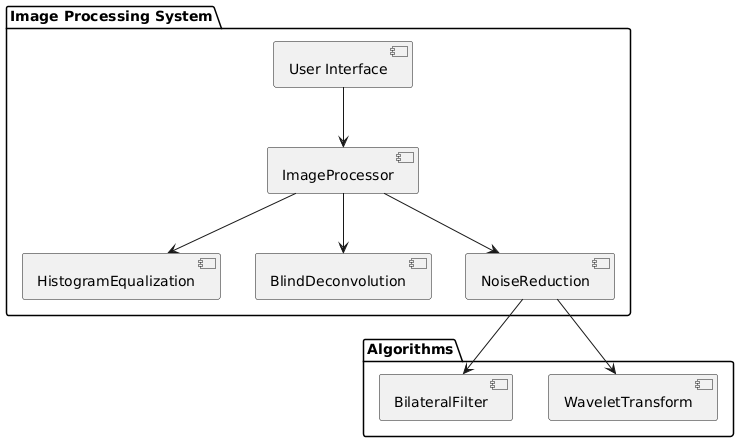

The diagram above was rendered by PlantUML. Its source (embedded in the PNG):
@startuml
package "Image Processing System" {
    [User Interface] --> [ImageProcessor]
    [ImageProcessor] --> [HistogramEqualization]
    [ImageProcessor] --> [BlindDeconvolution]
    [ImageProcessor] --> [NoiseReduction]
}

package "Algorithms" {
    [HistogramEqualization]
    [BlindDeconvolution]
    [WaveletTransform]
    [BilateralFilter]
}

[NoiseReduction] --> [WaveletTransform]
[NoiseReduction] --> [BilateralFilter]
@enduml